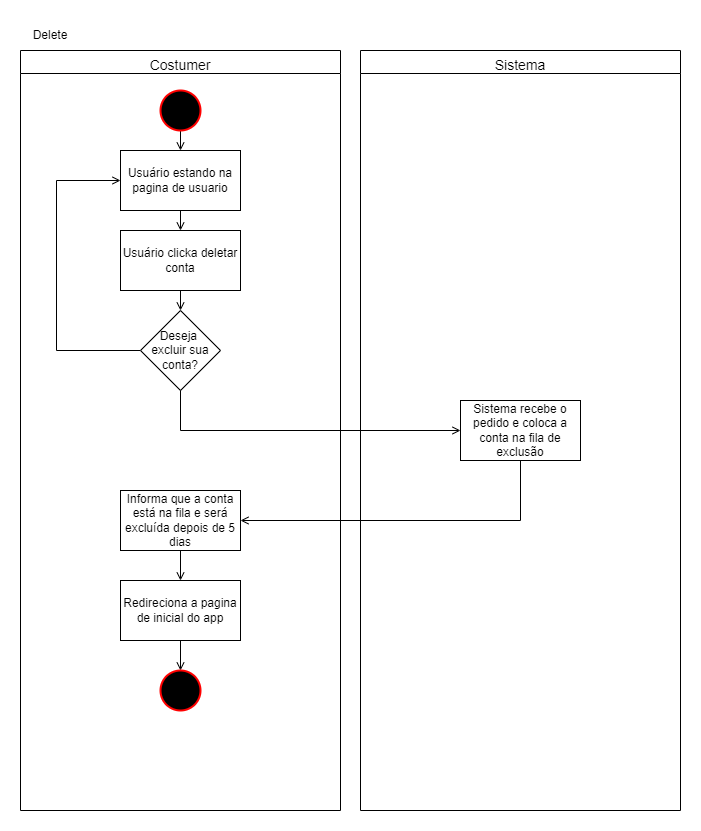

The diagram above was exported from draw.io. Its source (the exported page's mxGraphModel, read from the mxfile embedded in the PNG):
<mxGraphModel dx="1196" dy="1897" grid="1" gridSize="10" guides="1" tooltips="1" connect="1" arrows="1" fold="1" page="1" pageScale="1" pageWidth="827" pageHeight="1169" math="0" shadow="0">
  <root>
    <mxCell id="0" />
    <mxCell id="1" parent="0" />
    <mxCell id="TmEt8ORqUlPMJ74Y8hFk-211" value="&lt;span style=&quot;font-size: 14px; font-weight: 400;&quot;&gt;Costumer&lt;/span&gt;" style="swimlane;whiteSpace=wrap;html=1;fontSize=24;startSize=23;" vertex="1" parent="1">
      <mxGeometry x="2564" y="30" width="320" height="760" as="geometry" />
    </mxCell>
    <mxCell id="TmEt8ORqUlPMJ74Y8hFk-212" style="edgeStyle=orthogonalEdgeStyle;rounded=0;orthogonalLoop=1;jettySize=auto;html=1;exitX=0.5;exitY=1;exitDx=0;exitDy=0;entryX=0.5;entryY=0;entryDx=0;entryDy=0;fontSize=12;endArrow=open;endFill=0;" edge="1" parent="TmEt8ORqUlPMJ74Y8hFk-211" source="TmEt8ORqUlPMJ74Y8hFk-213">
      <mxGeometry relative="1" as="geometry">
        <mxPoint x="160" y="260" as="targetPoint" />
      </mxGeometry>
    </mxCell>
    <mxCell id="TmEt8ORqUlPMJ74Y8hFk-213" value="Usuário clicka deletar conta" style="rounded=0;whiteSpace=wrap;html=1;fontSize=12;" vertex="1" parent="TmEt8ORqUlPMJ74Y8hFk-211">
      <mxGeometry x="100" y="180" width="120" height="60" as="geometry" />
    </mxCell>
    <mxCell id="TmEt8ORqUlPMJ74Y8hFk-214" style="edgeStyle=orthogonalEdgeStyle;rounded=0;orthogonalLoop=1;jettySize=auto;html=1;exitX=0.5;exitY=1;exitDx=0;exitDy=0;exitPerimeter=0;entryX=0.5;entryY=0;entryDx=0;entryDy=0;fontSize=12;endArrow=open;endFill=0;" edge="1" parent="TmEt8ORqUlPMJ74Y8hFk-211" target="TmEt8ORqUlPMJ74Y8hFk-222">
      <mxGeometry relative="1" as="geometry">
        <mxPoint x="160" y="80" as="sourcePoint" />
      </mxGeometry>
    </mxCell>
    <mxCell id="TmEt8ORqUlPMJ74Y8hFk-215" value="" style="strokeWidth=2;html=1;shape=mxgraph.flowchart.start_2;whiteSpace=wrap;fontSize=12;fillColor=#000000;strokeColor=#FF0000;" vertex="1" parent="TmEt8ORqUlPMJ74Y8hFk-211">
      <mxGeometry x="140" y="40" width="40" height="40" as="geometry" />
    </mxCell>
    <mxCell id="TmEt8ORqUlPMJ74Y8hFk-216" style="edgeStyle=orthogonalEdgeStyle;rounded=0;orthogonalLoop=1;jettySize=auto;html=1;exitX=0.5;exitY=1;exitDx=0;exitDy=0;entryX=0.5;entryY=0;entryDx=0;entryDy=0;fontSize=12;endArrow=open;endFill=0;" edge="1" parent="TmEt8ORqUlPMJ74Y8hFk-211" source="TmEt8ORqUlPMJ74Y8hFk-217" target="TmEt8ORqUlPMJ74Y8hFk-219">
      <mxGeometry relative="1" as="geometry" />
    </mxCell>
    <mxCell id="TmEt8ORqUlPMJ74Y8hFk-217" value="Informa que a conta está na fila e será excluída depois de 5 dias" style="rounded=0;whiteSpace=wrap;html=1;fontSize=12;" vertex="1" parent="TmEt8ORqUlPMJ74Y8hFk-211">
      <mxGeometry x="100" y="440" width="120" height="60" as="geometry" />
    </mxCell>
    <mxCell id="TmEt8ORqUlPMJ74Y8hFk-218" style="edgeStyle=orthogonalEdgeStyle;rounded=0;orthogonalLoop=1;jettySize=auto;html=1;exitX=0.5;exitY=1;exitDx=0;exitDy=0;entryX=0.5;entryY=0;entryDx=0;entryDy=0;entryPerimeter=0;fontSize=12;endArrow=open;endFill=0;" edge="1" parent="TmEt8ORqUlPMJ74Y8hFk-211" source="TmEt8ORqUlPMJ74Y8hFk-219" target="TmEt8ORqUlPMJ74Y8hFk-220">
      <mxGeometry relative="1" as="geometry" />
    </mxCell>
    <mxCell id="TmEt8ORqUlPMJ74Y8hFk-219" value="Redireciona a pagina de inicial do app" style="rounded=0;whiteSpace=wrap;html=1;fontSize=12;" vertex="1" parent="TmEt8ORqUlPMJ74Y8hFk-211">
      <mxGeometry x="100" y="530" width="120" height="60" as="geometry" />
    </mxCell>
    <mxCell id="TmEt8ORqUlPMJ74Y8hFk-220" value="" style="strokeWidth=2;html=1;shape=mxgraph.flowchart.start_2;whiteSpace=wrap;fontSize=12;fillColor=#000000;strokeColor=#FF0000;" vertex="1" parent="TmEt8ORqUlPMJ74Y8hFk-211">
      <mxGeometry x="140" y="620" width="40" height="40" as="geometry" />
    </mxCell>
    <mxCell id="TmEt8ORqUlPMJ74Y8hFk-221" style="edgeStyle=orthogonalEdgeStyle;rounded=0;orthogonalLoop=1;jettySize=auto;html=1;exitX=0.5;exitY=1;exitDx=0;exitDy=0;entryX=0.5;entryY=0;entryDx=0;entryDy=0;fontSize=12;endArrow=open;endFill=0;" edge="1" parent="TmEt8ORqUlPMJ74Y8hFk-211" source="TmEt8ORqUlPMJ74Y8hFk-222" target="TmEt8ORqUlPMJ74Y8hFk-213">
      <mxGeometry relative="1" as="geometry" />
    </mxCell>
    <mxCell id="TmEt8ORqUlPMJ74Y8hFk-222" value="Usuário estando na pagina de usuario" style="rounded=0;whiteSpace=wrap;html=1;fontSize=12;" vertex="1" parent="TmEt8ORqUlPMJ74Y8hFk-211">
      <mxGeometry x="100" y="100" width="120" height="60" as="geometry" />
    </mxCell>
    <mxCell id="TmEt8ORqUlPMJ74Y8hFk-223" style="edgeStyle=orthogonalEdgeStyle;rounded=0;orthogonalLoop=1;jettySize=auto;html=1;exitX=0;exitY=0.5;exitDx=0;exitDy=0;entryX=0;entryY=0.5;entryDx=0;entryDy=0;fontSize=12;endArrow=open;endFill=0;" edge="1" parent="TmEt8ORqUlPMJ74Y8hFk-211" source="TmEt8ORqUlPMJ74Y8hFk-224" target="TmEt8ORqUlPMJ74Y8hFk-222">
      <mxGeometry relative="1" as="geometry">
        <Array as="points">
          <mxPoint x="36" y="300" />
          <mxPoint x="36" y="130" />
        </Array>
      </mxGeometry>
    </mxCell>
    <mxCell id="TmEt8ORqUlPMJ74Y8hFk-224" value="Deseja&amp;nbsp;&lt;br&gt;excluir sua conta?&lt;br&gt;" style="rhombus;whiteSpace=wrap;html=1;fontSize=12;" vertex="1" parent="TmEt8ORqUlPMJ74Y8hFk-211">
      <mxGeometry x="120" y="260" width="80" height="80" as="geometry" />
    </mxCell>
    <mxCell id="TmEt8ORqUlPMJ74Y8hFk-225" value="&lt;span style=&quot;font-size: 14px; font-weight: 400;&quot;&gt;Sistema&lt;/span&gt;" style="swimlane;whiteSpace=wrap;html=1;fontSize=24;startSize=23;" vertex="1" parent="1">
      <mxGeometry x="2904" y="30" width="320" height="760" as="geometry" />
    </mxCell>
    <mxCell id="TmEt8ORqUlPMJ74Y8hFk-226" value="Sistema recebe o pedido e coloca a conta na fila de exclusão" style="rounded=0;whiteSpace=wrap;html=1;fontSize=12;" vertex="1" parent="TmEt8ORqUlPMJ74Y8hFk-225">
      <mxGeometry x="100" y="350" width="120" height="60" as="geometry" />
    </mxCell>
    <mxCell id="TmEt8ORqUlPMJ74Y8hFk-227" value="Delete" style="text;html=1;strokeColor=none;fillColor=none;align=center;verticalAlign=middle;whiteSpace=wrap;rounded=0;fontSize=12;" vertex="1" parent="1">
      <mxGeometry x="2564" width="60" height="30" as="geometry" />
    </mxCell>
    <mxCell id="TmEt8ORqUlPMJ74Y8hFk-228" style="edgeStyle=orthogonalEdgeStyle;rounded=0;orthogonalLoop=1;jettySize=auto;html=1;exitX=0.5;exitY=1;exitDx=0;exitDy=0;entryX=0;entryY=0.5;entryDx=0;entryDy=0;fontSize=12;endArrow=open;endFill=0;" edge="1" parent="1" source="TmEt8ORqUlPMJ74Y8hFk-224" target="TmEt8ORqUlPMJ74Y8hFk-226">
      <mxGeometry relative="1" as="geometry" />
    </mxCell>
    <mxCell id="TmEt8ORqUlPMJ74Y8hFk-229" style="edgeStyle=orthogonalEdgeStyle;rounded=0;orthogonalLoop=1;jettySize=auto;html=1;exitX=0.5;exitY=1;exitDx=0;exitDy=0;entryX=1;entryY=0.5;entryDx=0;entryDy=0;fontSize=12;endArrow=open;endFill=0;" edge="1" parent="1" source="TmEt8ORqUlPMJ74Y8hFk-226" target="TmEt8ORqUlPMJ74Y8hFk-217">
      <mxGeometry relative="1" as="geometry" />
    </mxCell>
  </root>
</mxGraphModel>